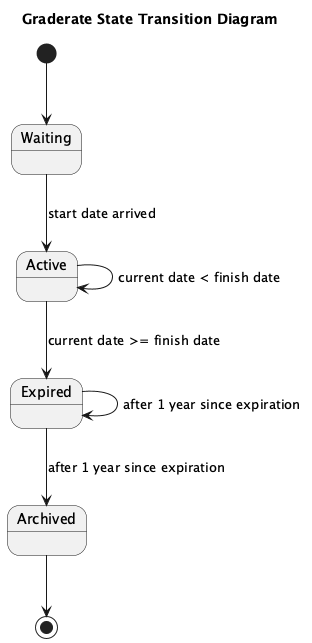

The diagram above was rendered by PlantUML. Its source (embedded in the PNG):
@startuml
title Graderate State Transition Diagram

state "Waiting" as Waiting
state Active
state Expired
state Archived

[*] --> Waiting

' Transitions from Waiting
Waiting --> Active : start date arrived

' Transitions from Active
Active --> Active : current date < finish date
Active --> Expired : current date >= finish date

' Transitions from Expired
Expired --> Expired : after 1 year since expiration
Expired --> Archived : after 1 year since expiration

Archived --> [*]

@enduml